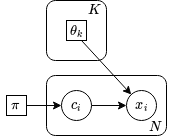

The diagram above was exported from draw.io. Its source (the exported page's mxGraphModel, read from the mxfile embedded in the PNG):
<mxGraphModel dx="530" dy="384" grid="1" gridSize="10" guides="1" tooltips="1" connect="1" arrows="1" fold="1" page="1" pageScale="1" pageWidth="850" pageHeight="1100" math="1" shadow="0">
  <root>
    <mxCell id="0" />
    <mxCell id="1" parent="0" />
    <mxCell id="L4LFVlC14tFWoifZl-dv-29" value="" style="rounded=1;whiteSpace=wrap;html=1;" vertex="1" parent="1">
      <mxGeometry x="160" y="81" width="60" height="60" as="geometry" />
    </mxCell>
    <mxCell id="L4LFVlC14tFWoifZl-dv-30" value="" style="rounded=1;whiteSpace=wrap;html=1;" vertex="1" parent="1">
      <mxGeometry x="160" y="156" width="120" height="60" as="geometry" />
    </mxCell>
    <mxCell id="L4LFVlC14tFWoifZl-dv-37" style="edgeStyle=none;rounded=0;orthogonalLoop=1;jettySize=auto;html=1;exitX=0.75;exitY=1;exitDx=0;exitDy=0;strokeColor=#050505;" edge="1" parent="1" source="L4LFVlC14tFWoifZl-dv-31" target="L4LFVlC14tFWoifZl-dv-34">
      <mxGeometry relative="1" as="geometry" />
    </mxCell>
    <mxCell id="L4LFVlC14tFWoifZl-dv-31" value="&lt;b&gt;\(\theta_k\)&lt;/b&gt;" style="rounded=0;whiteSpace=wrap;html=1;" vertex="1" parent="1">
      <mxGeometry x="180" y="101" width="20" height="20" as="geometry" />
    </mxCell>
    <mxCell id="L4LFVlC14tFWoifZl-dv-35" style="edgeStyle=none;rounded=0;orthogonalLoop=1;jettySize=auto;html=1;exitX=1;exitY=0.5;exitDx=0;exitDy=0;strokeColor=#050505;" edge="1" parent="1" source="L4LFVlC14tFWoifZl-dv-32" target="L4LFVlC14tFWoifZl-dv-33">
      <mxGeometry relative="1" as="geometry" />
    </mxCell>
    <mxCell id="L4LFVlC14tFWoifZl-dv-32" value="\(\pi\)" style="rounded=0;whiteSpace=wrap;html=1;" vertex="1" parent="1">
      <mxGeometry x="120" y="176" width="20" height="20" as="geometry" />
    </mxCell>
    <mxCell id="L4LFVlC14tFWoifZl-dv-36" style="edgeStyle=none;rounded=0;orthogonalLoop=1;jettySize=auto;html=1;exitX=1;exitY=0.5;exitDx=0;exitDy=0;entryX=0;entryY=0.5;entryDx=0;entryDy=0;strokeColor=#050505;" edge="1" parent="1" source="L4LFVlC14tFWoifZl-dv-33" target="L4LFVlC14tFWoifZl-dv-34">
      <mxGeometry relative="1" as="geometry" />
    </mxCell>
    <mxCell id="L4LFVlC14tFWoifZl-dv-33" value="\(c_i\)" style="ellipse;whiteSpace=wrap;html=1;aspect=fixed;" vertex="1" parent="1">
      <mxGeometry x="175" y="171" width="30" height="30" as="geometry" />
    </mxCell>
    <mxCell id="L4LFVlC14tFWoifZl-dv-34" value="\(x_i\)" style="ellipse;whiteSpace=wrap;html=1;aspect=fixed;" vertex="1" parent="1">
      <mxGeometry x="240" y="171" width="30" height="30" as="geometry" />
    </mxCell>
    <mxCell id="L4LFVlC14tFWoifZl-dv-38" value="\(K\)" style="text;html=1;strokeColor=none;fillColor=none;align=center;verticalAlign=middle;whiteSpace=wrap;rounded=0;" vertex="1" parent="1">
      <mxGeometry x="188" y="81" width="40" height="20" as="geometry" />
    </mxCell>
    <mxCell id="L4LFVlC14tFWoifZl-dv-39" value="\(N\)" style="text;html=1;strokeColor=none;fillColor=none;align=center;verticalAlign=middle;whiteSpace=wrap;rounded=0;" vertex="1" parent="1">
      <mxGeometry x="248" y="198" width="40" height="20" as="geometry" />
    </mxCell>
  </root>
</mxGraphModel>